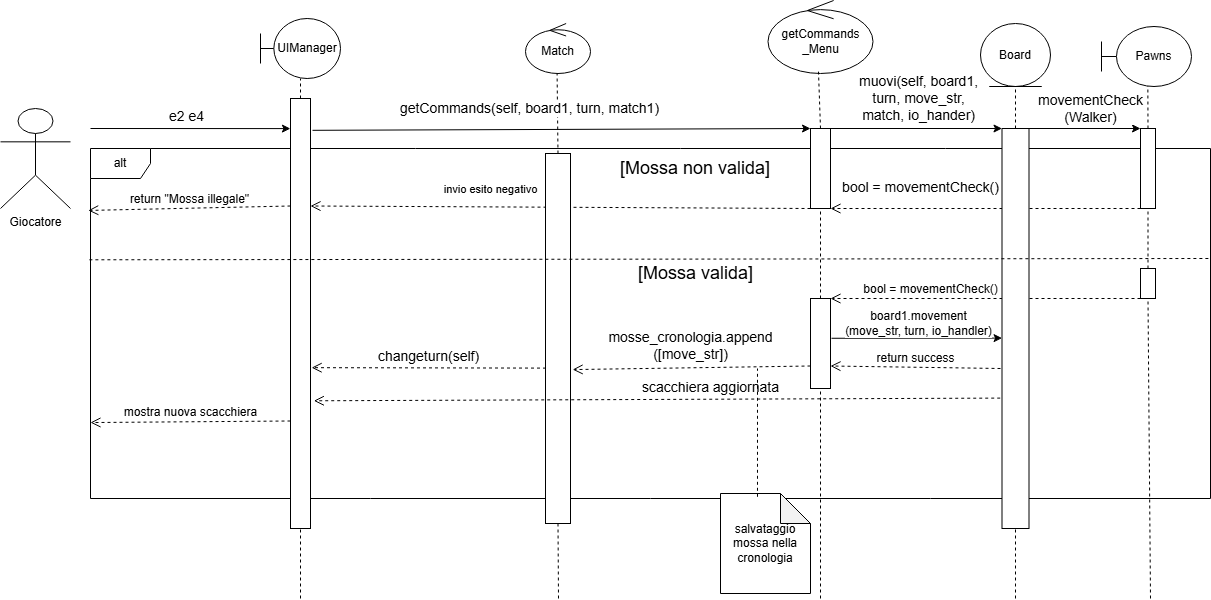

The diagram above was exported from draw.io. Its source (the exported page's mxGraphModel, read from the mxfile embedded in the PNG):
<mxGraphModel dx="1090" dy="581" grid="0" gridSize="10" guides="1" tooltips="1" connect="1" arrows="1" fold="1" page="1" pageScale="1" pageWidth="827" pageHeight="1169" math="0" shadow="0">
  <root>
    <mxCell id="0" />
    <mxCell id="1" parent="0" />
    <mxCell id="xPFWrcvGtPhGFZDUewgh-17" value="&lt;font style=&quot;font-size: 12px;&quot;&gt;bool = movementCheck()&lt;/font&gt;" style="html=1;verticalAlign=bottom;endArrow=open;dashed=1;endSize=8;curved=0;rounded=0;exitX=0;exitY=1;exitDx=0;exitDy=0;entryX=1;entryY=0;entryDx=0;entryDy=0;" parent="1" source="xPFWrcvGtPhGFZDUewgh-15" target="xPFWrcvGtPhGFZDUewgh-19" edge="1">
      <mxGeometry x="0.3548" relative="1" as="geometry">
        <mxPoint x="1060" y="440" as="sourcePoint" />
        <mxPoint x="382" y="470" as="targetPoint" />
        <mxPoint as="offset" />
      </mxGeometry>
    </mxCell>
    <mxCell id="oQVKJgTDFrWUpYPIDlQA-48" value="&lt;font style=&quot;font-size: 14px;&quot;&gt;bool = movementCheck()&lt;/font&gt;" style="html=1;verticalAlign=bottom;endArrow=open;dashed=1;endSize=8;curved=0;rounded=0;exitX=0;exitY=1;exitDx=0;exitDy=0;entryX=1;entryY=1;entryDx=0;entryDy=0;" parent="1" source="xPFWrcvGtPhGFZDUewgh-11" target="oQVKJgTDFrWUpYPIDlQA-46" edge="1">
      <mxGeometry x="0.4194" y="-10" relative="1" as="geometry">
        <mxPoint x="790" y="340" as="sourcePoint" />
        <mxPoint x="760" y="350" as="targetPoint" />
        <mxPoint as="offset" />
      </mxGeometry>
    </mxCell>
    <mxCell id="VUwX8S2qLOkDN07FkXNl-20" value="invio esito negativo" style="html=1;verticalAlign=bottom;endArrow=open;dashed=1;endSize=8;curved=0;rounded=0;entryX=1;entryY=0.25;entryDx=0;entryDy=0;exitX=0;exitY=1;exitDx=0;exitDy=0;" parent="1" source="oQVKJgTDFrWUpYPIDlQA-46" target="oQVKJgTDFrWUpYPIDlQA-2" edge="1">
      <mxGeometry x="0.2802" y="-8" relative="1" as="geometry">
        <mxPoint x="890" y="390" as="sourcePoint" />
        <mxPoint x="810" y="390" as="targetPoint" />
        <mxPoint as="offset" />
      </mxGeometry>
    </mxCell>
    <mxCell id="oQVKJgTDFrWUpYPIDlQA-45" value="alt" style="shape=umlFrame;whiteSpace=wrap;html=1;pointerEvents=0;" parent="1" vertex="1">
      <mxGeometry x="160" y="190" width="1120" height="350" as="geometry" />
    </mxCell>
    <mxCell id="xPFWrcvGtPhGFZDUewgh-10" value="" style="endArrow=none;dashed=1;html=1;rounded=0;exitX=0.5;exitY=0;exitDx=0;exitDy=0;entryX=0.515;entryY=0.966;entryDx=0;entryDy=0;entryPerimeter=0;" parent="1" source="xPFWrcvGtPhGFZDUewgh-11" target="xPFWrcvGtPhGFZDUewgh-4" edge="1">
      <mxGeometry width="50" height="50" relative="1" as="geometry">
        <mxPoint x="1040" y="160" as="sourcePoint" />
        <mxPoint x="1060" y="130" as="targetPoint" />
      </mxGeometry>
    </mxCell>
    <mxCell id="oQVKJgTDFrWUpYPIDlQA-1" value="Giocatore" style="shape=umlActor;verticalLabelPosition=bottom;verticalAlign=top;html=1;outlineConnect=0;" parent="1" vertex="1">
      <mxGeometry x="70" y="150" width="70" height="100" as="geometry" />
    </mxCell>
    <mxCell id="oQVKJgTDFrWUpYPIDlQA-2" value="" style="rounded=0;whiteSpace=wrap;html=1;" parent="1" vertex="1">
      <mxGeometry x="360" y="140" width="20" height="430" as="geometry" />
    </mxCell>
    <mxCell id="oQVKJgTDFrWUpYPIDlQA-3" value="" style="endArrow=none;dashed=1;html=1;rounded=0;exitX=0.5;exitY=0;exitDx=0;exitDy=0;" parent="1" source="oQVKJgTDFrWUpYPIDlQA-2" edge="1">
      <mxGeometry width="50" height="50" relative="1" as="geometry">
        <mxPoint x="320" y="170" as="sourcePoint" />
        <mxPoint x="370" y="120" as="targetPoint" />
      </mxGeometry>
    </mxCell>
    <mxCell id="oQVKJgTDFrWUpYPIDlQA-10" value="" style="endArrow=none;dashed=1;html=1;rounded=0;exitX=0.5;exitY=0;exitDx=0;exitDy=0;entryX=0.486;entryY=0.998;entryDx=0;entryDy=0;entryPerimeter=0;" parent="1" source="oQVKJgTDFrWUpYPIDlQA-35" target="oQVKJgTDFrWUpYPIDlQA-13" edge="1">
      <mxGeometry width="50" height="50" relative="1" as="geometry">
        <mxPoint x="663" y="200" as="sourcePoint" />
        <mxPoint x="690" y="120" as="targetPoint" />
      </mxGeometry>
    </mxCell>
    <mxCell id="oQVKJgTDFrWUpYPIDlQA-11" value="" style="endArrow=none;dashed=1;html=1;rounded=0;entryX=0.5;entryY=1;entryDx=0;entryDy=0;exitX=0.5;exitY=0;exitDx=0;exitDy=0;" parent="1" source="oQVKJgTDFrWUpYPIDlQA-39" target="oQVKJgTDFrWUpYPIDlQA-38" edge="1">
      <mxGeometry width="50" height="50" relative="1" as="geometry">
        <mxPoint x="915" y="200" as="sourcePoint" />
        <mxPoint x="880" y="120" as="targetPoint" />
      </mxGeometry>
    </mxCell>
    <mxCell id="oQVKJgTDFrWUpYPIDlQA-12" value="UIManager" style="shape=umlBoundary;whiteSpace=wrap;html=1;" parent="1" vertex="1">
      <mxGeometry x="330" y="60" width="80" height="60" as="geometry" />
    </mxCell>
    <mxCell id="oQVKJgTDFrWUpYPIDlQA-13" value="Match" style="ellipse;shape=umlControl;whiteSpace=wrap;html=1;" parent="1" vertex="1">
      <mxGeometry x="595" y="65" width="65" height="50" as="geometry" />
    </mxCell>
    <mxCell id="oQVKJgTDFrWUpYPIDlQA-38" value="Board" style="ellipse;shape=umlEntity;whiteSpace=wrap;html=1;" parent="1" vertex="1">
      <mxGeometry x="1050" y="65" width="70" height="63" as="geometry" />
    </mxCell>
    <mxCell id="oQVKJgTDFrWUpYPIDlQA-39" value="" style="rounded=0;whiteSpace=wrap;html=1;" parent="1" vertex="1">
      <mxGeometry x="1071.5" y="170" width="27" height="400" as="geometry" />
    </mxCell>
    <mxCell id="oQVKJgTDFrWUpYPIDlQA-40" value="getCommands&lt;div&gt;_Menu&lt;/div&gt;" style="ellipse;shape=umlControl;whiteSpace=wrap;html=1;" parent="1" vertex="1">
      <mxGeometry x="837.5" y="42" width="105" height="73" as="geometry" />
    </mxCell>
    <mxCell id="oQVKJgTDFrWUpYPIDlQA-41" value="" style="endArrow=none;dashed=1;html=1;rounded=0;exitX=0.5;exitY=0;exitDx=0;exitDy=0;entryX=0.481;entryY=0.975;entryDx=0;entryDy=0;entryPerimeter=0;" parent="1" source="oQVKJgTDFrWUpYPIDlQA-46" target="oQVKJgTDFrWUpYPIDlQA-40" edge="1">
      <mxGeometry width="50" height="50" relative="1" as="geometry">
        <mxPoint x="800" y="240" as="sourcePoint" />
        <mxPoint x="800" y="130" as="targetPoint" />
        <Array as="points" />
      </mxGeometry>
    </mxCell>
    <mxCell id="oQVKJgTDFrWUpYPIDlQA-42" value="&lt;font style=&quot;font-size: 14px;&quot;&gt;e2 e4&lt;/font&gt;" style="endArrow=classic;html=1;rounded=0;entryX=-0.005;entryY=0.07;entryDx=0;entryDy=0;entryPerimeter=0;" parent="1" target="oQVKJgTDFrWUpYPIDlQA-2" edge="1">
      <mxGeometry x="-0.0416" y="12" width="50" height="50" relative="1" as="geometry">
        <mxPoint x="160" y="170" as="sourcePoint" />
        <mxPoint x="240" y="250" as="targetPoint" />
        <mxPoint as="offset" />
      </mxGeometry>
    </mxCell>
    <mxCell id="oQVKJgTDFrWUpYPIDlQA-43" value="&lt;font style=&quot;font-size: 14px;&quot;&gt;getCommands(self, board1, turn, match1)&lt;/font&gt;" style="endArrow=classic;html=1;rounded=0;exitX=1.1;exitY=0.074;exitDx=0;exitDy=0;exitPerimeter=0;entryX=0;entryY=0;entryDx=0;entryDy=0;" parent="1" source="oQVKJgTDFrWUpYPIDlQA-2" target="oQVKJgTDFrWUpYPIDlQA-46" edge="1">
      <mxGeometry x="-0.1242" y="21" width="50" height="50" relative="1" as="geometry">
        <mxPoint x="380" y="320" as="sourcePoint" />
        <mxPoint x="730" y="328" as="targetPoint" />
        <mxPoint as="offset" />
      </mxGeometry>
    </mxCell>
    <mxCell id="oQVKJgTDFrWUpYPIDlQA-46" value="" style="rounded=0;whiteSpace=wrap;html=1;" parent="1" vertex="1">
      <mxGeometry x="880" y="170" width="20" height="80" as="geometry" />
    </mxCell>
    <mxCell id="oQVKJgTDFrWUpYPIDlQA-49" value="[Mossa non valida]" style="text;strokeColor=none;align=center;fillColor=none;html=1;verticalAlign=middle;whiteSpace=wrap;rounded=0;fontSize=18;" parent="1" vertex="1">
      <mxGeometry x="640" y="195" width="250" height="30" as="geometry" />
    </mxCell>
    <mxCell id="oQVKJgTDFrWUpYPIDlQA-50" value="[Mossa valida]" style="text;strokeColor=none;align=center;fillColor=none;html=1;verticalAlign=middle;whiteSpace=wrap;rounded=0;fontSize=18;" parent="1" vertex="1">
      <mxGeometry x="667.5" y="300" width="195" height="30" as="geometry" />
    </mxCell>
    <mxCell id="oQVKJgTDFrWUpYPIDlQA-57" value="&lt;font style=&quot;font-size: 14px;&quot;&gt;mosse_cronologia.append&lt;/font&gt;&lt;div&gt;&lt;font style=&quot;font-size: 14px;&quot;&gt;([move_str])&lt;/font&gt;&lt;/div&gt;" style="html=1;verticalAlign=bottom;endArrow=open;dashed=1;endSize=8;curved=0;rounded=0;exitX=0;exitY=0.75;exitDx=0;exitDy=0;fontSize=9;entryX=1.087;entryY=0.584;entryDx=0;entryDy=0;entryPerimeter=0;" parent="1" source="xPFWrcvGtPhGFZDUewgh-19" target="oQVKJgTDFrWUpYPIDlQA-35" edge="1">
      <mxGeometry x="0.0089" y="-2" relative="1" as="geometry">
        <mxPoint x="790" y="450" as="sourcePoint" />
        <mxPoint x="758" y="530" as="targetPoint" />
        <mxPoint as="offset" />
      </mxGeometry>
    </mxCell>
    <mxCell id="oQVKJgTDFrWUpYPIDlQA-58" value="" style="endArrow=none;dashed=1;html=1;rounded=0;entryX=0.5;entryY=1;entryDx=0;entryDy=0;" parent="1" target="oQVKJgTDFrWUpYPIDlQA-2" edge="1">
      <mxGeometry width="50" height="50" relative="1" as="geometry">
        <mxPoint x="370" y="640" as="sourcePoint" />
        <mxPoint x="380" y="630" as="targetPoint" />
      </mxGeometry>
    </mxCell>
    <mxCell id="oQVKJgTDFrWUpYPIDlQA-61" value="" style="endArrow=none;dashed=1;html=1;rounded=0;entryX=0.5;entryY=1;entryDx=0;entryDy=0;" parent="1" target="oQVKJgTDFrWUpYPIDlQA-39" edge="1">
      <mxGeometry width="50" height="50" relative="1" as="geometry">
        <mxPoint x="1085" y="640" as="sourcePoint" />
        <mxPoint x="970" y="530" as="targetPoint" />
      </mxGeometry>
    </mxCell>
    <mxCell id="oQVKJgTDFrWUpYPIDlQA-35" value="" style="rounded=0;whiteSpace=wrap;html=1;" parent="1" vertex="1">
      <mxGeometry x="615" y="195" width="25" height="370" as="geometry" />
    </mxCell>
    <mxCell id="xPFWrcvGtPhGFZDUewgh-4" value="Pawns" style="shape=umlBoundary;whiteSpace=wrap;html=1;" parent="1" vertex="1">
      <mxGeometry x="1171" y="68" width="90" height="60" as="geometry" />
    </mxCell>
    <mxCell id="xPFWrcvGtPhGFZDUewgh-11" value="" style="rounded=0;whiteSpace=wrap;html=1;" parent="1" vertex="1">
      <mxGeometry x="1210" y="170" width="15" height="80" as="geometry" />
    </mxCell>
    <mxCell id="xPFWrcvGtPhGFZDUewgh-12" value="&lt;font style=&quot;font-size: 14px;&quot;&gt;movementCheck&lt;/font&gt;&lt;div&gt;&lt;font style=&quot;font-size: 14px;&quot;&gt;(Walker)&lt;/font&gt;&lt;/div&gt;" style="endArrow=classic;html=1;rounded=0;entryX=0;entryY=0;entryDx=0;entryDy=0;fontSize=9;exitX=1;exitY=0;exitDx=0;exitDy=0;" parent="1" source="oQVKJgTDFrWUpYPIDlQA-39" target="xPFWrcvGtPhGFZDUewgh-11" edge="1">
      <mxGeometry x="0.1047" y="20" width="50" height="50" relative="1" as="geometry">
        <mxPoint x="1100" y="330" as="sourcePoint" />
        <mxPoint x="950" y="260" as="targetPoint" />
        <mxPoint as="offset" />
      </mxGeometry>
    </mxCell>
    <mxCell id="xPFWrcvGtPhGFZDUewgh-13" value="" style="endArrow=none;dashed=1;html=1;rounded=0;entryX=0.5;entryY=1;entryDx=0;entryDy=0;" parent="1" target="oQVKJgTDFrWUpYPIDlQA-35" edge="1">
      <mxGeometry width="50" height="50" relative="1" as="geometry">
        <mxPoint x="628" y="640" as="sourcePoint" />
        <mxPoint x="740" y="530" as="targetPoint" />
      </mxGeometry>
    </mxCell>
    <mxCell id="xPFWrcvGtPhGFZDUewgh-14" value="" style="endArrow=none;dashed=1;html=1;rounded=0;entryX=0.5;entryY=1;entryDx=0;entryDy=0;" parent="1" target="xPFWrcvGtPhGFZDUewgh-19" edge="1">
      <mxGeometry width="50" height="50" relative="1" as="geometry">
        <mxPoint x="890" y="640" as="sourcePoint" />
        <mxPoint x="890" y="350" as="targetPoint" />
      </mxGeometry>
    </mxCell>
    <mxCell id="xPFWrcvGtPhGFZDUewgh-15" value="" style="rounded=0;whiteSpace=wrap;html=1;" parent="1" vertex="1">
      <mxGeometry x="1210" y="310" width="15" height="30" as="geometry" />
    </mxCell>
    <mxCell id="xPFWrcvGtPhGFZDUewgh-16" value="" style="endArrow=none;dashed=1;html=1;rounded=0;exitX=0.5;exitY=0;exitDx=0;exitDy=0;entryX=0.5;entryY=1;entryDx=0;entryDy=0;" parent="1" source="xPFWrcvGtPhGFZDUewgh-15" target="xPFWrcvGtPhGFZDUewgh-11" edge="1">
      <mxGeometry width="50" height="50" relative="1" as="geometry">
        <mxPoint x="1020" y="420" as="sourcePoint" />
        <mxPoint x="1070" y="370" as="targetPoint" />
      </mxGeometry>
    </mxCell>
    <mxCell id="xPFWrcvGtPhGFZDUewgh-18" value="" style="endArrow=none;dashed=1;html=1;rounded=0;entryX=0.5;entryY=1;entryDx=0;entryDy=0;" parent="1" target="xPFWrcvGtPhGFZDUewgh-15" edge="1">
      <mxGeometry width="50" height="50" relative="1" as="geometry">
        <mxPoint x="1220" y="640" as="sourcePoint" />
        <mxPoint x="1070" y="500" as="targetPoint" />
      </mxGeometry>
    </mxCell>
    <mxCell id="xPFWrcvGtPhGFZDUewgh-20" value="" style="endArrow=none;dashed=1;html=1;rounded=0;exitX=0.5;exitY=0;exitDx=0;exitDy=0;" parent="1" source="xPFWrcvGtPhGFZDUewgh-19" edge="1">
      <mxGeometry width="50" height="50" relative="1" as="geometry">
        <mxPoint x="840" y="420" as="sourcePoint" />
        <mxPoint x="890" y="390" as="targetPoint" />
      </mxGeometry>
    </mxCell>
    <mxCell id="xPFWrcvGtPhGFZDUewgh-19" value="" style="rounded=0;whiteSpace=wrap;html=1;" parent="1" vertex="1">
      <mxGeometry x="880" y="340" width="20" height="90" as="geometry" />
    </mxCell>
    <mxCell id="xPFWrcvGtPhGFZDUewgh-21" value="" style="endArrow=classic;html=1;rounded=0;fontSize=9;exitX=1.05;exitY=0.442;exitDx=0;exitDy=0;exitPerimeter=0;entryX=0.002;entryY=0.524;entryDx=0;entryDy=0;entryPerimeter=0;" parent="1" source="xPFWrcvGtPhGFZDUewgh-19" target="oQVKJgTDFrWUpYPIDlQA-39" edge="1">
      <mxGeometry x="-0.068" y="20" width="50" height="50" relative="1" as="geometry">
        <mxPoint x="900" y="500" as="sourcePoint" />
        <mxPoint x="1070" y="520" as="targetPoint" />
        <mxPoint as="offset" />
      </mxGeometry>
    </mxCell>
    <mxCell id="xPUH2foAopMSfe3M1m3p-7" value="&lt;font style=&quot;font-size: 12px;&quot;&gt;board1.movement&lt;/font&gt;&lt;div&gt;&lt;font style=&quot;font-size: 12px;&quot;&gt;(move_str, turn, io_handler)&lt;/font&gt;&lt;/div&gt;" style="edgeLabel;html=1;align=center;verticalAlign=middle;resizable=0;points=[];" parent="xPFWrcvGtPhGFZDUewgh-21" vertex="1" connectable="0">
      <mxGeometry x="0.0154" y="1" relative="1" as="geometry">
        <mxPoint y="-14" as="offset" />
      </mxGeometry>
    </mxCell>
    <mxCell id="VUwX8S2qLOkDN07FkXNl-4" value="&lt;font style=&quot;font-size: 14px;&quot;&gt;muovi(self, board1,&amp;nbsp;&lt;/font&gt;&lt;div&gt;&lt;font style=&quot;font-size: 14px;&quot;&gt;turn, move_str,&amp;nbsp;&lt;/font&gt;&lt;/div&gt;&lt;div&gt;&lt;font style=&quot;font-size: 14px;&quot;&gt;match, io_hander)&amp;nbsp;&lt;/font&gt;&lt;/div&gt;" style="endArrow=classic;html=1;rounded=0;fontSize=9;exitX=1;exitY=0;exitDx=0;exitDy=0;entryX=0;entryY=0;entryDx=0;entryDy=0;" parent="1" source="oQVKJgTDFrWUpYPIDlQA-46" target="oQVKJgTDFrWUpYPIDlQA-39" edge="1">
      <mxGeometry x="0.0496" y="30" width="50" height="50" relative="1" as="geometry">
        <mxPoint x="900" y="330" as="sourcePoint" />
        <mxPoint x="1070" y="330" as="targetPoint" />
        <mxPoint as="offset" />
      </mxGeometry>
    </mxCell>
    <mxCell id="VUwX8S2qLOkDN07FkXNl-10" value="&lt;font style=&quot;font-size: 12px;&quot;&gt;return &quot;Mossa illegale&lt;/font&gt;&lt;span style=&quot;font-size: 12px; background-color: light-dark(#ffffff, var(--ge-dark-color, #121212)); color: light-dark(rgb(0, 0, 0), rgb(255, 255, 255));&quot;&gt;&quot;&lt;/span&gt;" style="html=1;verticalAlign=bottom;endArrow=open;dashed=1;endSize=8;curved=0;rounded=0;exitX=0;exitY=0.25;exitDx=0;exitDy=0;entryX=-0.002;entryY=0.177;entryDx=0;entryDy=0;entryPerimeter=0;" parent="1" source="oQVKJgTDFrWUpYPIDlQA-2" target="oQVKJgTDFrWUpYPIDlQA-45" edge="1">
      <mxGeometry x="-0.0048" relative="1" as="geometry">
        <mxPoint x="590" y="390" as="sourcePoint" />
        <mxPoint x="160" y="255" as="targetPoint" />
        <mxPoint as="offset" />
      </mxGeometry>
    </mxCell>
    <mxCell id="VUwX8S2qLOkDN07FkXNl-11" value="&lt;font style=&quot;font-size: 14px;&quot;&gt;changeturn(self)&lt;/font&gt;" style="html=1;verticalAlign=bottom;endArrow=open;dashed=1;endSize=8;curved=0;rounded=0;entryX=1.057;entryY=0.626;entryDx=0;entryDy=0;entryPerimeter=0;exitX=0.02;exitY=0.58;exitDx=0;exitDy=0;exitPerimeter=0;" parent="1" source="oQVKJgTDFrWUpYPIDlQA-35" target="oQVKJgTDFrWUpYPIDlQA-2" edge="1">
      <mxGeometry relative="1" as="geometry">
        <mxPoint x="730" y="410" as="sourcePoint" />
        <mxPoint x="800" y="570" as="targetPoint" />
      </mxGeometry>
    </mxCell>
    <mxCell id="VUwX8S2qLOkDN07FkXNl-12" value="&lt;font style=&quot;font-size: 12px;&quot;&gt;return success&lt;/font&gt;" style="html=1;verticalAlign=bottom;endArrow=open;dashed=1;endSize=8;curved=0;rounded=0;entryX=1;entryY=0.75;entryDx=0;entryDy=0;" parent="1" target="xPFWrcvGtPhGFZDUewgh-19" edge="1">
      <mxGeometry relative="1" as="geometry">
        <mxPoint x="1070" y="410" as="sourcePoint" />
        <mxPoint x="990" y="540" as="targetPoint" />
      </mxGeometry>
    </mxCell>
    <mxCell id="VUwX8S2qLOkDN07FkXNl-15" value="&lt;font style=&quot;font-size: 12px;&quot;&gt;mostra nuova scacchiera&lt;/font&gt;" style="html=1;verticalAlign=bottom;endArrow=open;dashed=1;endSize=8;curved=0;rounded=0;exitX=0;exitY=0.75;exitDx=0;exitDy=0;entryX=0;entryY=0.783;entryDx=0;entryDy=0;entryPerimeter=0;" parent="1" source="oQVKJgTDFrWUpYPIDlQA-2" target="oQVKJgTDFrWUpYPIDlQA-45" edge="1">
      <mxGeometry relative="1" as="geometry">
        <mxPoint x="360" y="570" as="sourcePoint" />
        <mxPoint x="170" y="420" as="targetPoint" />
      </mxGeometry>
    </mxCell>
    <mxCell id="VUwX8S2qLOkDN07FkXNl-18" value="&lt;font style=&quot;font-size: 14px;&quot;&gt;scacchiera aggiornata&lt;/font&gt;" style="html=1;verticalAlign=bottom;endArrow=open;dashed=1;endSize=8;curved=0;rounded=0;entryX=1.168;entryY=0.703;entryDx=0;entryDy=0;exitX=-0.066;exitY=0.674;exitDx=0;exitDy=0;exitPerimeter=0;entryPerimeter=0;" parent="1" source="oQVKJgTDFrWUpYPIDlQA-39" target="oQVKJgTDFrWUpYPIDlQA-2" edge="1">
      <mxGeometry x="-0.1558" y="-1" relative="1" as="geometry">
        <mxPoint x="1090" y="570" as="sourcePoint" />
        <mxPoint x="1010" y="570" as="targetPoint" />
        <mxPoint as="offset" />
      </mxGeometry>
    </mxCell>
    <mxCell id="O9w-f812y6cy6etecHBJ-1" value="salvataggio&lt;div&gt;mossa nella&lt;/div&gt;&lt;div&gt;cronologia&lt;/div&gt;" style="shape=note;whiteSpace=wrap;html=1;backgroundOutline=1;darkOpacity=0.05;" parent="1" vertex="1">
      <mxGeometry x="790" y="535" width="90" height="100" as="geometry" />
    </mxCell>
    <mxCell id="O9w-f812y6cy6etecHBJ-2" value="" style="endArrow=none;dashed=1;html=1;rounded=0;exitX=0.411;exitY=0.033;exitDx=0;exitDy=0;exitPerimeter=0;" parent="1" source="O9w-f812y6cy6etecHBJ-1" edge="1">
      <mxGeometry width="50" height="50" relative="1" as="geometry">
        <mxPoint x="790" y="600" as="sourcePoint" />
        <mxPoint x="827" y="410" as="targetPoint" />
      </mxGeometry>
    </mxCell>
    <mxCell id="xPFWrcvGtPhGFZDUewgh-9" value="" style="endArrow=none;dashed=1;html=1;rounded=0;entryX=1;entryY=0.25;entryDx=0;entryDy=0;entryPerimeter=0;exitX=-0.001;exitY=0.318;exitDx=0;exitDy=0;exitPerimeter=0;textOpacity=50;" parent="1" source="oQVKJgTDFrWUpYPIDlQA-45" edge="1">
      <mxGeometry width="50" height="50" relative="1" as="geometry">
        <mxPoint x="161.12" y="322.05000000000007" as="sourcePoint" />
        <mxPoint x="1278.8799999999999" y="300" as="targetPoint" />
      </mxGeometry>
    </mxCell>
    <mxCell id="xPUH2foAopMSfe3M1m3p-5" value="" style="endArrow=none;dashed=1;html=1;rounded=0;exitX=0.5;exitY=0;exitDx=0;exitDy=0;" parent="1" source="xPFWrcvGtPhGFZDUewgh-19" edge="1">
      <mxGeometry width="50" height="50" relative="1" as="geometry">
        <mxPoint x="840" y="300" as="sourcePoint" />
        <mxPoint x="890" y="250" as="targetPoint" />
      </mxGeometry>
    </mxCell>
  </root>
</mxGraphModel>